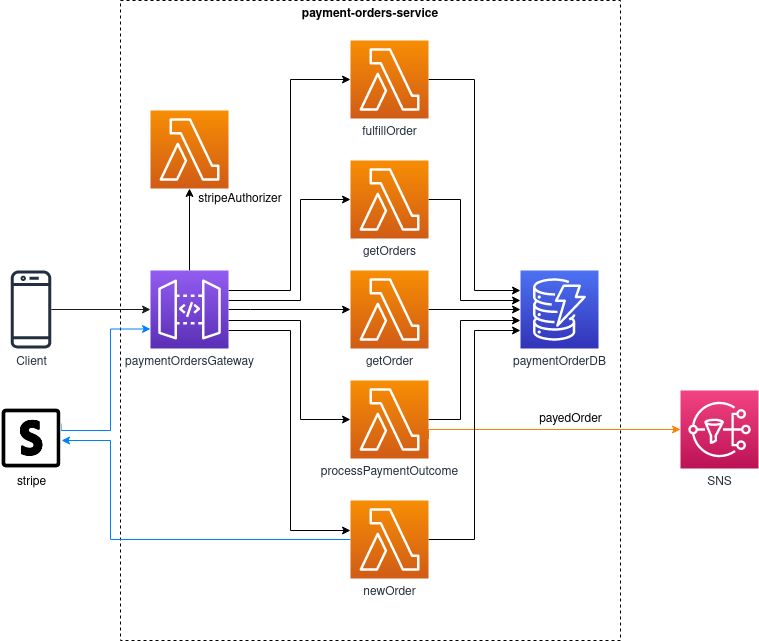

The diagram above was exported from draw.io. Its source (the exported page's mxGraphModel, read from the mxfile embedded in the PNG):
<mxGraphModel dx="1833" dy="1030" grid="1" gridSize="10" guides="1" tooltips="1" connect="1" arrows="1" fold="1" page="1" pageScale="1" pageWidth="850" pageHeight="1100" math="0" shadow="0">
  <root>
    <mxCell id="0" />
    <mxCell id="1" parent="0" />
    <mxCell id="NsaF23ABXBe6GNWQp-Eg-1" value="&lt;b&gt;payment-orders-service&lt;/b&gt;" style="rounded=0;whiteSpace=wrap;html=1;fillColor=none;dashed=1;verticalAlign=top;" parent="1" vertex="1">
      <mxGeometry x="110" y="180" width="500" height="640" as="geometry" />
    </mxCell>
    <mxCell id="NsaF23ABXBe6GNWQp-Eg-2" value="paymentOrderDB" style="points=[[0,0,0],[0.25,0,0],[0.5,0,0],[0.75,0,0],[1,0,0],[0,1,0],[0.25,1,0],[0.5,1,0],[0.75,1,0],[1,1,0],[0,0.25,0],[0,0.5,0],[0,0.75,0],[1,0.25,0],[1,0.5,0],[1,0.75,0]];outlineConnect=0;fontColor=#232F3E;gradientColor=#4D72F3;gradientDirection=north;fillColor=#3334B9;strokeColor=#ffffff;dashed=0;verticalLabelPosition=bottom;verticalAlign=top;align=center;html=1;fontSize=12;fontStyle=0;aspect=fixed;shape=mxgraph.aws4.resourceIcon;resIcon=mxgraph.aws4.dynamodb;" parent="1" vertex="1">
      <mxGeometry x="510" y="450" width="78" height="78" as="geometry" />
    </mxCell>
    <mxCell id="NsaF23ABXBe6GNWQp-Eg-3" style="edgeStyle=orthogonalEdgeStyle;rounded=0;orthogonalLoop=1;jettySize=auto;html=1;" parent="1" source="NsaF23ABXBe6GNWQp-Eg-6" edge="1">
      <mxGeometry relative="1" as="geometry">
        <mxPoint x="510" y="470" as="targetPoint" />
        <Array as="points">
          <mxPoint x="464" y="259" />
          <mxPoint x="464" y="470" />
          <mxPoint x="510" y="470" />
        </Array>
      </mxGeometry>
    </mxCell>
    <mxCell id="NsaF23ABXBe6GNWQp-Eg-6" value="fulfillOrder" style="points=[[0,0,0],[0.25,0,0],[0.5,0,0],[0.75,0,0],[1,0,0],[0,1,0],[0.25,1,0],[0.5,1,0],[0.75,1,0],[1,1,0],[0,0.25,0],[0,0.5,0],[0,0.75,0],[1,0.25,0],[1,0.5,0],[1,0.75,0]];outlineConnect=0;fontColor=#232F3E;gradientColor=#F78E04;gradientDirection=north;fillColor=#D05C17;strokeColor=#ffffff;dashed=0;verticalLabelPosition=bottom;verticalAlign=top;align=center;html=1;fontSize=12;fontStyle=0;aspect=fixed;shape=mxgraph.aws4.resourceIcon;resIcon=mxgraph.aws4.lambda;" parent="1" vertex="1">
      <mxGeometry x="340" y="220" width="78" height="78" as="geometry" />
    </mxCell>
    <mxCell id="NsaF23ABXBe6GNWQp-Eg-9" style="edgeStyle=orthogonalEdgeStyle;rounded=0;orthogonalLoop=1;jettySize=auto;html=1;exitX=1;exitY=0.75;exitDx=0;exitDy=0;exitPerimeter=0;entryX=0;entryY=0.5;entryDx=0;entryDy=0;entryPerimeter=0;strokeColor=#FF8000;" parent="1" source="NsaF23ABXBe6GNWQp-Eg-19" target="NsaF23ABXBe6GNWQp-Eg-40" edge="1">
      <mxGeometry relative="1" as="geometry">
        <Array as="points">
          <mxPoint x="418" y="609" />
        </Array>
      </mxGeometry>
    </mxCell>
    <mxCell id="SHUrcRhdeJ0olZVOWKH0-2" style="edgeStyle=orthogonalEdgeStyle;rounded=0;orthogonalLoop=1;jettySize=auto;html=1;startArrow=none;startFill=0;" edge="1" parent="1" source="NsaF23ABXBe6GNWQp-Eg-10" target="NsaF23ABXBe6GNWQp-Eg-2">
      <mxGeometry relative="1" as="geometry" />
    </mxCell>
    <mxCell id="NsaF23ABXBe6GNWQp-Eg-10" value="getOrder" style="points=[[0,0,0],[0.25,0,0],[0.5,0,0],[0.75,0,0],[1,0,0],[0,1,0],[0.25,1,0],[0.5,1,0],[0.75,1,0],[1,1,0],[0,0.25,0],[0,0.5,0],[0,0.75,0],[1,0.25,0],[1,0.5,0],[1,0.75,0]];outlineConnect=0;fontColor=#232F3E;gradientColor=#F78E04;gradientDirection=north;fillColor=#D05C17;strokeColor=#ffffff;dashed=0;verticalLabelPosition=bottom;verticalAlign=top;align=center;html=1;fontSize=12;fontStyle=0;aspect=fixed;shape=mxgraph.aws4.resourceIcon;resIcon=mxgraph.aws4.lambda;" parent="1" vertex="1">
      <mxGeometry x="340" y="450" width="78" height="78" as="geometry" />
    </mxCell>
    <mxCell id="NsaF23ABXBe6GNWQp-Eg-12" style="edgeStyle=orthogonalEdgeStyle;rounded=0;orthogonalLoop=1;jettySize=auto;html=1;" parent="1" source="NsaF23ABXBe6GNWQp-Eg-13" edge="1">
      <mxGeometry relative="1" as="geometry">
        <mxPoint x="510" y="480" as="targetPoint" />
        <Array as="points">
          <mxPoint x="450" y="379" />
          <mxPoint x="450" y="480" />
          <mxPoint x="510" y="480" />
        </Array>
      </mxGeometry>
    </mxCell>
    <mxCell id="NsaF23ABXBe6GNWQp-Eg-13" value="getOrders" style="points=[[0,0,0],[0.25,0,0],[0.5,0,0],[0.75,0,0],[1,0,0],[0,1,0],[0.25,1,0],[0.5,1,0],[0.75,1,0],[1,1,0],[0,0.25,0],[0,0.5,0],[0,0.75,0],[1,0.25,0],[1,0.5,0],[1,0.75,0]];outlineConnect=0;fontColor=#232F3E;gradientColor=#F78E04;gradientDirection=north;fillColor=#D05C17;strokeColor=#ffffff;dashed=0;verticalLabelPosition=bottom;verticalAlign=top;align=center;html=1;fontSize=12;fontStyle=0;aspect=fixed;shape=mxgraph.aws4.resourceIcon;resIcon=mxgraph.aws4.lambda;" parent="1" vertex="1">
      <mxGeometry x="340" y="340" width="78" height="78" as="geometry" />
    </mxCell>
    <mxCell id="NsaF23ABXBe6GNWQp-Eg-14" style="edgeStyle=orthogonalEdgeStyle;rounded=0;orthogonalLoop=1;jettySize=auto;html=1;" parent="1" source="NsaF23ABXBe6GNWQp-Eg-15" target="NsaF23ABXBe6GNWQp-Eg-2" edge="1">
      <mxGeometry relative="1" as="geometry">
        <mxPoint x="510" y="500" as="targetPoint" />
        <Array as="points">
          <mxPoint x="464" y="719" />
          <mxPoint x="464" y="510" />
        </Array>
      </mxGeometry>
    </mxCell>
    <mxCell id="NsaF23ABXBe6GNWQp-Eg-57" style="edgeStyle=orthogonalEdgeStyle;rounded=0;orthogonalLoop=1;jettySize=auto;html=1;exitX=0;exitY=0.5;exitDx=0;exitDy=0;exitPerimeter=0;fillColor=#dae8fc;strokeColor=#007FFF;" parent="1" source="NsaF23ABXBe6GNWQp-Eg-15" edge="1">
      <mxGeometry relative="1" as="geometry">
        <Array as="points">
          <mxPoint x="100" y="719" />
          <mxPoint x="100" y="620" />
        </Array>
        <mxPoint x="51" y="620" as="targetPoint" />
      </mxGeometry>
    </mxCell>
    <mxCell id="NsaF23ABXBe6GNWQp-Eg-15" value="newOrder" style="points=[[0,0,0],[0.25,0,0],[0.5,0,0],[0.75,0,0],[1,0,0],[0,1,0],[0.25,1,0],[0.5,1,0],[0.75,1,0],[1,1,0],[0,0.25,0],[0,0.5,0],[0,0.75,0],[1,0.25,0],[1,0.5,0],[1,0.75,0]];outlineConnect=0;fontColor=#232F3E;gradientColor=#F78E04;gradientDirection=north;fillColor=#D05C17;strokeColor=#ffffff;dashed=0;verticalLabelPosition=bottom;verticalAlign=top;align=center;html=1;fontSize=12;fontStyle=0;aspect=fixed;shape=mxgraph.aws4.resourceIcon;resIcon=mxgraph.aws4.lambda;" parent="1" vertex="1">
      <mxGeometry x="340" y="680" width="78" height="78" as="geometry" />
    </mxCell>
    <mxCell id="NsaF23ABXBe6GNWQp-Eg-18" style="edgeStyle=orthogonalEdgeStyle;rounded=0;orthogonalLoop=1;jettySize=auto;html=1;" parent="1" source="NsaF23ABXBe6GNWQp-Eg-19" edge="1">
      <mxGeometry relative="1" as="geometry">
        <mxPoint x="510" y="500" as="targetPoint" />
        <Array as="points">
          <mxPoint x="450" y="599" />
          <mxPoint x="450" y="500" />
          <mxPoint x="510" y="500" />
        </Array>
      </mxGeometry>
    </mxCell>
    <mxCell id="NsaF23ABXBe6GNWQp-Eg-19" value="processPaymentOutcome" style="points=[[0,0,0],[0.25,0,0],[0.5,0,0],[0.75,0,0],[1,0,0],[0,1,0],[0.25,1,0],[0.5,1,0],[0.75,1,0],[1,1,0],[0,0.25,0],[0,0.5,0],[0,0.75,0],[1,0.25,0],[1,0.5,0],[1,0.75,0]];outlineConnect=0;fontColor=#232F3E;gradientColor=#F78E04;gradientDirection=north;fillColor=#D05C17;strokeColor=#ffffff;dashed=0;verticalLabelPosition=bottom;verticalAlign=top;align=center;html=1;fontSize=12;fontStyle=0;aspect=fixed;shape=mxgraph.aws4.resourceIcon;resIcon=mxgraph.aws4.lambda;" parent="1" vertex="1">
      <mxGeometry x="340" y="560" width="78" height="78" as="geometry" />
    </mxCell>
    <mxCell id="NsaF23ABXBe6GNWQp-Eg-20" style="edgeStyle=orthogonalEdgeStyle;rounded=0;orthogonalLoop=1;jettySize=auto;html=1;entryX=0;entryY=0.5;entryDx=0;entryDy=0;entryPerimeter=0;" parent="1" source="NsaF23ABXBe6GNWQp-Eg-31" target="NsaF23ABXBe6GNWQp-Eg-6" edge="1">
      <mxGeometry relative="1" as="geometry">
        <Array as="points">
          <mxPoint x="280" y="470" />
          <mxPoint x="280" y="259" />
        </Array>
      </mxGeometry>
    </mxCell>
    <mxCell id="NsaF23ABXBe6GNWQp-Eg-21" style="edgeStyle=orthogonalEdgeStyle;rounded=0;orthogonalLoop=1;jettySize=auto;html=1;entryX=0;entryY=0.5;entryDx=0;entryDy=0;entryPerimeter=0;" parent="1" source="NsaF23ABXBe6GNWQp-Eg-31" target="NsaF23ABXBe6GNWQp-Eg-13" edge="1">
      <mxGeometry relative="1" as="geometry">
        <Array as="points">
          <mxPoint x="290" y="480" />
          <mxPoint x="290" y="379" />
        </Array>
      </mxGeometry>
    </mxCell>
    <mxCell id="NsaF23ABXBe6GNWQp-Eg-22" style="edgeStyle=orthogonalEdgeStyle;rounded=0;orthogonalLoop=1;jettySize=auto;html=1;entryX=0;entryY=0.5;entryDx=0;entryDy=0;entryPerimeter=0;" parent="1" source="NsaF23ABXBe6GNWQp-Eg-31" target="NsaF23ABXBe6GNWQp-Eg-10" edge="1">
      <mxGeometry relative="1" as="geometry">
        <Array as="points">
          <mxPoint x="240" y="489" />
          <mxPoint x="240" y="489" />
        </Array>
      </mxGeometry>
    </mxCell>
    <mxCell id="NsaF23ABXBe6GNWQp-Eg-23" style="edgeStyle=orthogonalEdgeStyle;rounded=0;orthogonalLoop=1;jettySize=auto;html=1;" parent="1" source="NsaF23ABXBe6GNWQp-Eg-31" edge="1">
      <mxGeometry relative="1" as="geometry">
        <mxPoint x="340" y="710" as="targetPoint" />
        <Array as="points">
          <mxPoint x="280" y="510" />
          <mxPoint x="280" y="710" />
        </Array>
      </mxGeometry>
    </mxCell>
    <mxCell id="NsaF23ABXBe6GNWQp-Eg-56" style="edgeStyle=orthogonalEdgeStyle;rounded=0;orthogonalLoop=1;jettySize=auto;html=1;entryX=0;entryY=0.5;entryDx=0;entryDy=0;entryPerimeter=0;" parent="1" source="NsaF23ABXBe6GNWQp-Eg-31" target="NsaF23ABXBe6GNWQp-Eg-19" edge="1">
      <mxGeometry relative="1" as="geometry">
        <Array as="points">
          <mxPoint x="290" y="500" />
          <mxPoint x="290" y="599" />
        </Array>
      </mxGeometry>
    </mxCell>
    <mxCell id="SHUrcRhdeJ0olZVOWKH0-5" style="edgeStyle=orthogonalEdgeStyle;rounded=0;orthogonalLoop=1;jettySize=auto;html=1;startArrow=none;startFill=0;" edge="1" parent="1" source="NsaF23ABXBe6GNWQp-Eg-31" target="SHUrcRhdeJ0olZVOWKH0-4">
      <mxGeometry relative="1" as="geometry" />
    </mxCell>
    <mxCell id="NsaF23ABXBe6GNWQp-Eg-31" value="paymentOrdersGateway" style="points=[[0,0,0],[0.25,0,0],[0.5,0,0],[0.75,0,0],[1,0,0],[0,1,0],[0.25,1,0],[0.5,1,0],[0.75,1,0],[1,1,0],[0,0.25,0],[0,0.5,0],[0,0.75,0],[1,0.25,0],[1,0.5,0],[1,0.75,0]];outlineConnect=0;fontColor=#232F3E;gradientColor=#945DF2;gradientDirection=north;fillColor=#5A30B5;strokeColor=#ffffff;dashed=0;verticalLabelPosition=bottom;verticalAlign=top;align=center;html=1;fontSize=12;fontStyle=0;aspect=fixed;shape=mxgraph.aws4.resourceIcon;resIcon=mxgraph.aws4.api_gateway;" parent="1" vertex="1">
      <mxGeometry x="140" y="450" width="78" height="78" as="geometry" />
    </mxCell>
    <mxCell id="NsaF23ABXBe6GNWQp-Eg-40" value="SNS" style="points=[[0,0,0],[0.25,0,0],[0.5,0,0],[0.75,0,0],[1,0,0],[0,1,0],[0.25,1,0],[0.5,1,0],[0.75,1,0],[1,1,0],[0,0.25,0],[0,0.5,0],[0,0.75,0],[1,0.25,0],[1,0.5,0],[1,0.75,0]];outlineConnect=0;fontColor=#232F3E;gradientColor=#F34482;gradientDirection=north;fillColor=#BC1356;strokeColor=#ffffff;dashed=0;verticalLabelPosition=bottom;verticalAlign=top;align=center;html=1;fontSize=12;fontStyle=0;aspect=fixed;shape=mxgraph.aws4.resourceIcon;resIcon=mxgraph.aws4.sns;" parent="1" vertex="1">
      <mxGeometry x="670" y="570" width="78" height="78" as="geometry" />
    </mxCell>
    <mxCell id="NsaF23ABXBe6GNWQp-Eg-42" value="payedOrder" style="text;html=1;align=center;verticalAlign=middle;resizable=0;points=[];autosize=1;strokeColor=none;" parent="1" vertex="1">
      <mxGeometry x="520" y="589" width="80" height="20" as="geometry" />
    </mxCell>
    <mxCell id="NsaF23ABXBe6GNWQp-Eg-46" style="edgeStyle=orthogonalEdgeStyle;rounded=0;orthogonalLoop=1;jettySize=auto;html=1;strokeColor=#1A1A1A;" parent="1" source="NsaF23ABXBe6GNWQp-Eg-47" target="NsaF23ABXBe6GNWQp-Eg-31" edge="1">
      <mxGeometry relative="1" as="geometry" />
    </mxCell>
    <mxCell id="NsaF23ABXBe6GNWQp-Eg-47" value="Client" style="outlineConnect=0;fontColor=#232F3E;gradientColor=none;fillColor=#232F3E;strokeColor=none;dashed=0;verticalLabelPosition=bottom;verticalAlign=top;align=center;html=1;fontSize=12;fontStyle=0;aspect=fixed;pointerEvents=1;shape=mxgraph.aws4.mobile_client;" parent="1" vertex="1">
      <mxGeometry y="450" width="41" height="78" as="geometry" />
    </mxCell>
    <mxCell id="NsaF23ABXBe6GNWQp-Eg-54" style="edgeStyle=orthogonalEdgeStyle;rounded=0;orthogonalLoop=1;jettySize=auto;html=1;exitX=1;exitY=0.25;exitDx=0;exitDy=0;fillColor=#dae8fc;strokeColor=#007FFF;entryX=0;entryY=0.75;entryDx=0;entryDy=0;entryPerimeter=0;" parent="1" source="NsaF23ABXBe6GNWQp-Eg-52" target="NsaF23ABXBe6GNWQp-Eg-31" edge="1">
      <mxGeometry relative="1" as="geometry">
        <mxPoint x="150" y="620" as="targetPoint" />
        <Array as="points">
          <mxPoint x="51" y="610" />
          <mxPoint x="100" y="610" />
          <mxPoint x="100" y="509" />
        </Array>
      </mxGeometry>
    </mxCell>
    <mxCell id="NsaF23ABXBe6GNWQp-Eg-52" value="stripe" style="shape=image;html=1;verticalAlign=top;verticalLabelPosition=bottom;labelBackgroundColor=#ffffff;imageAspect=0;aspect=fixed;image=https://cdn1.iconfinder.com/data/icons/logos-23/24/payment-stripe-alternate--payment-stripe-alternate-128.png;fillColor=#dae8fc;strokeColor=#6c8ebf;imageBackground=#ffffff;" parent="1" vertex="1">
      <mxGeometry x="-9.5" y="588" width="60" height="60" as="geometry" />
    </mxCell>
    <mxCell id="SHUrcRhdeJ0olZVOWKH0-4" value="" style="points=[[0,0,0],[0.25,0,0],[0.5,0,0],[0.75,0,0],[1,0,0],[0,1,0],[0.25,1,0],[0.5,1,0],[0.75,1,0],[1,1,0],[0,0.25,0],[0,0.5,0],[0,0.75,0],[1,0.25,0],[1,0.5,0],[1,0.75,0]];outlineConnect=0;fontColor=#232F3E;gradientColor=#F78E04;gradientDirection=north;fillColor=#D05C17;strokeColor=#ffffff;dashed=0;verticalLabelPosition=bottom;verticalAlign=top;align=center;html=1;fontSize=12;fontStyle=0;aspect=fixed;shape=mxgraph.aws4.resourceIcon;resIcon=mxgraph.aws4.lambda;" vertex="1" parent="1">
      <mxGeometry x="140" y="290" width="78" height="78" as="geometry" />
    </mxCell>
    <mxCell id="SHUrcRhdeJ0olZVOWKH0-6" value="stripeAuthorizer" style="text;html=1;strokeColor=none;fillColor=none;align=center;verticalAlign=middle;whiteSpace=wrap;rounded=0;" vertex="1" parent="1">
      <mxGeometry x="210" y="369" width="40" height="20" as="geometry" />
    </mxCell>
  </root>
</mxGraphModel>